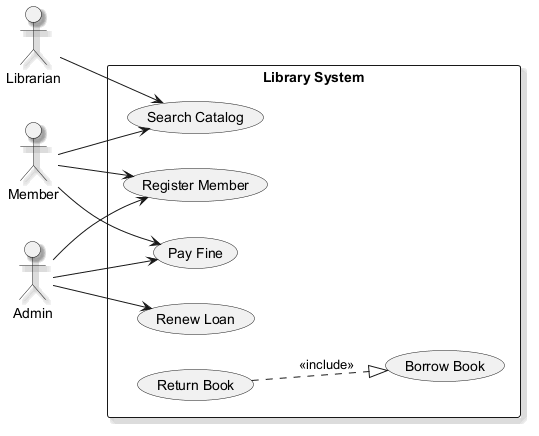

The diagram above was rendered by PlantUML. Its source (embedded in the PNG):
@startuml
skinparam shadowing true
left to right direction
actor "Librarian" as L
actor "Member" as M
actor "Admin" as A
rectangle "Library System" {
  usecase "Renew Loan" as UC_RenewLoan
  usecase "Pay Fine" as UC_PayFine
  usecase "Search Catalog" as UC_SearchCatalog
  usecase "Register Member" as UC_RegisterMember
  usecase "Borrow Book" as UC_BorrowBook
  usecase "Return Book" as UC_ReturnBook
}
L --> UC_SearchCatalog
M --> UC_RegisterMember
M --> UC_SearchCatalog
M --> UC_PayFine
A --> UC_PayFine
A --> UC_RenewLoan
A --> UC_RegisterMember
UC_ReturnBook ..|> UC_BorrowBook : <<include>>
@enduml